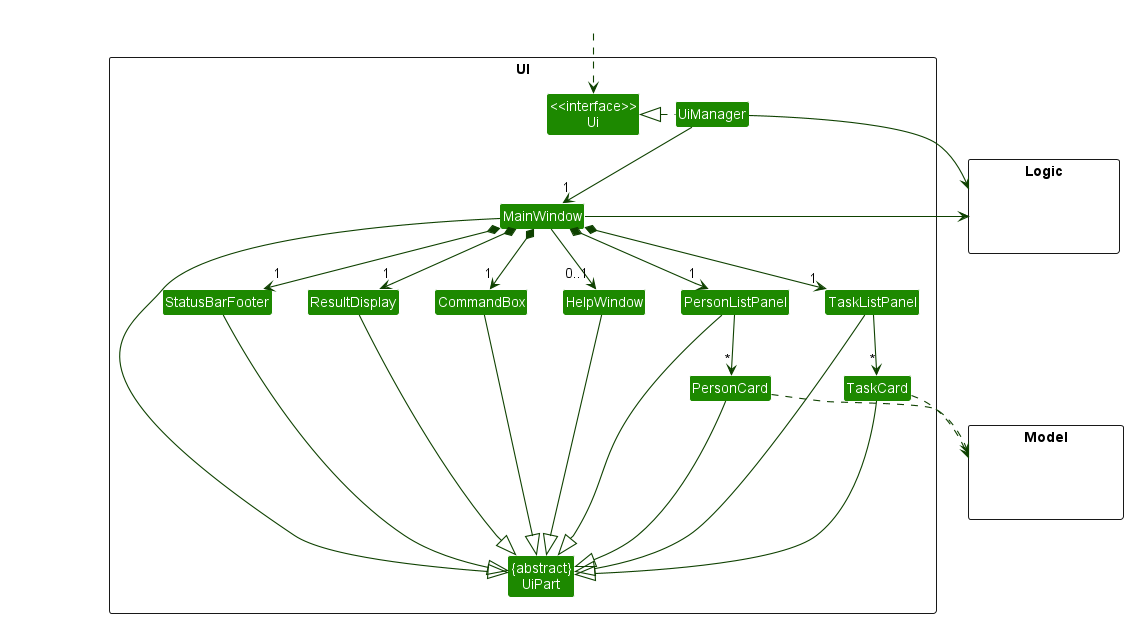

The diagram above was rendered by PlantUML. Its source (embedded in the PNG):
@startuml
!include style.puml
skinparam arrowThickness 1.1
skinparam arrowColor UI_COLOR_T4
skinparam classBackgroundColor UI_COLOR

package UI <<Rectangle>>{
Class "<<interface>>\nUi" as Ui
Class "{abstract}\nUiPart" as UiPart
Class UiManager
Class MainWindow
Class HelpWindow
Class ResultDisplay
Class PersonListPanel
Class PersonCard
Class StatusBarFooter
Class CommandBox
Class TaskListPanel
Class TaskCard
}

package Model <<Rectangle>> {
Class HiddenModel #FFFFFF
}

package Logic <<Rectangle>> {
Class HiddenLogic #FFFFFF
}

Class HiddenOutside #FFFFFF
HiddenOutside ..> Ui

UiManager .left.|> Ui
UiManager -down-> "1" MainWindow
MainWindow *-down->  "1" CommandBox
MainWindow *-down-> "1" ResultDisplay
MainWindow *-down-> "1" PersonListPanel
MainWindow *-down-> "1" TaskListPanel
MainWindow *-down-> "1" StatusBarFooter
MainWindow --> "0..1" HelpWindow

PersonListPanel -down-> "*" PersonCard
TaskListPanel -down-> "*" TaskCard

MainWindow -left-|> UiPart

ResultDisplay --|> UiPart
CommandBox --|> UiPart
PersonListPanel --|> UiPart
PersonCard --|> UiPart
TaskListPanel --|> UiPart
TaskCard ---|> UiPart
StatusBarFooter --|> UiPart
HelpWindow --|> UiPart

PersonCard ..> Model
TaskCard ..> Model
UiManager -right-> Logic
MainWindow -left-> Logic

PersonListPanel -[hidden]left- HelpWindow
HelpWindow -[hidden]left- CommandBox
CommandBox -[hidden]left- ResultDisplay
ResultDisplay -[hidden]left- StatusBarFooter
TaskListPanel -[hidden]left- PersonListPanel
TaskCard -[hidden]left- PersonCard

MainWindow -[hidden]-|> UiPart
@enduml